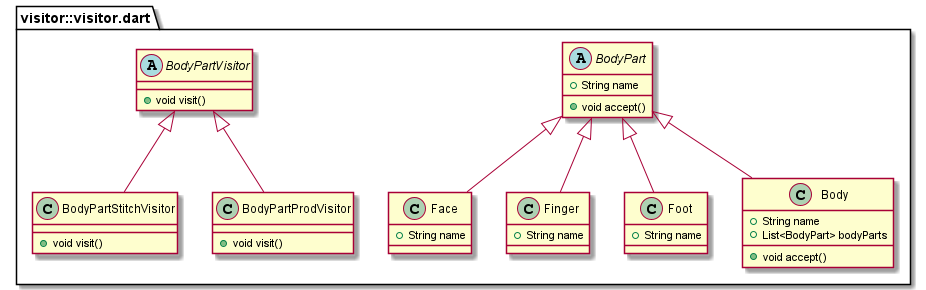

The diagram above was rendered by PlantUML. Its source (embedded in the PNG):
@startuml
set namespaceSeparator ::

abstract class "visitor::visitor.dart::BodyPart" {
  +String name
  +void accept()
}

abstract class "visitor::visitor.dart::BodyPartVisitor" {
  +void visit()
}

class "visitor::visitor.dart::Face" {
  +String name
}

"visitor::visitor.dart::BodyPart" <|-- "visitor::visitor.dart::Face"

class "visitor::visitor.dart::Finger" {
  +String name
}

"visitor::visitor.dart::BodyPart" <|-- "visitor::visitor.dart::Finger"

class "visitor::visitor.dart::Foot" {
  +String name
}

"visitor::visitor.dart::BodyPart" <|-- "visitor::visitor.dart::Foot"

class "visitor::visitor.dart::Body" {
  +String name
  +List<BodyPart> bodyParts
  +void accept()
}

"visitor::visitor.dart::BodyPart" <|-- "visitor::visitor.dart::Body"

class "visitor::visitor.dart::BodyPartStitchVisitor" {
  +void visit()
}

"visitor::visitor.dart::BodyPartVisitor" <|-- "visitor::visitor.dart::BodyPartStitchVisitor"

class "visitor::visitor.dart::BodyPartProdVisitor" {
  +void visit()
}

"visitor::visitor.dart::BodyPartVisitor" <|-- "visitor::visitor.dart::BodyPartProdVisitor"


@enduml